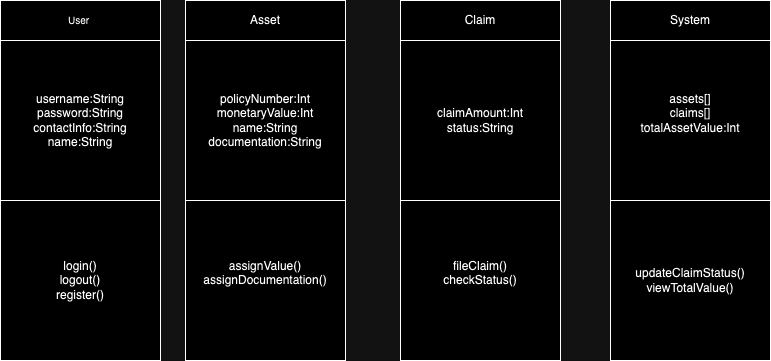

The diagram above was exported from draw.io. Its source (the exported page's mxGraphModel, read from the mxfile embedded in the PNG):
<mxGraphModel dx="1242" dy="819" grid="1" gridSize="10" guides="1" tooltips="1" connect="1" arrows="1" fold="1" page="1" pageScale="1" pageWidth="850" pageHeight="1100" math="0" shadow="0">
  <root>
    <mxCell id="0" />
    <mxCell id="1" parent="0" />
    <mxCell id="eXKrVL-s-DemPv-fnCt9-1" value="&lt;font size=&quot;1&quot;&gt;User&amp;nbsp;&lt;/font&gt;" style="rounded=0;whiteSpace=wrap;html=1;" vertex="1" parent="1">
      <mxGeometry x="80" width="160" height="40" as="geometry" />
    </mxCell>
    <mxCell id="eXKrVL-s-DemPv-fnCt9-2" value="username:String&lt;div&gt;password:String&lt;br&gt;&lt;div&gt;contactInfo:String&lt;/div&gt;&lt;div&gt;name:String&lt;/div&gt;&lt;/div&gt;" style="rounded=0;whiteSpace=wrap;html=1;" vertex="1" parent="1">
      <mxGeometry x="80" y="40" width="160" height="160" as="geometry" />
    </mxCell>
    <mxCell id="eXKrVL-s-DemPv-fnCt9-3" value="Asset" style="rounded=0;whiteSpace=wrap;html=1;" vertex="1" parent="1">
      <mxGeometry x="265" width="160" height="40" as="geometry" />
    </mxCell>
    <mxCell id="eXKrVL-s-DemPv-fnCt9-7" value="policyNumber:Int&lt;div&gt;monetaryValue:Int&lt;/div&gt;&lt;div&gt;name:String&lt;/div&gt;&lt;div&gt;documentation:String&lt;/div&gt;" style="rounded=0;whiteSpace=wrap;html=1;" vertex="1" parent="1">
      <mxGeometry x="265" y="40" width="160" height="160" as="geometry" />
    </mxCell>
    <mxCell id="eXKrVL-s-DemPv-fnCt9-8" value="claimAmount:Int&lt;div&gt;status:String&lt;/div&gt;" style="rounded=0;whiteSpace=wrap;html=1;" vertex="1" parent="1">
      <mxGeometry x="480" y="40" width="160" height="160" as="geometry" />
    </mxCell>
    <mxCell id="eXKrVL-s-DemPv-fnCt9-9" value="Claim" style="rounded=0;whiteSpace=wrap;html=1;" vertex="1" parent="1">
      <mxGeometry x="480" width="160" height="40" as="geometry" />
    </mxCell>
    <mxCell id="eXKrVL-s-DemPv-fnCt9-10" value="login()&lt;div&gt;logout()&lt;/div&gt;&lt;div&gt;register()&lt;/div&gt;" style="rounded=0;whiteSpace=wrap;html=1;" vertex="1" parent="1">
      <mxGeometry x="80" y="200" width="160" height="160" as="geometry" />
    </mxCell>
    <mxCell id="eXKrVL-s-DemPv-fnCt9-11" value="assignValue()&lt;div&gt;assignDocumentation()&lt;/div&gt;&lt;div&gt;&lt;br&gt;&lt;/div&gt;" style="rounded=0;whiteSpace=wrap;html=1;" vertex="1" parent="1">
      <mxGeometry x="265" y="200" width="160" height="160" as="geometry" />
    </mxCell>
    <mxCell id="eXKrVL-s-DemPv-fnCt9-12" value="&lt;div&gt;fileClaim()&lt;/div&gt;checkStatus()&lt;div&gt;&lt;br&gt;&lt;/div&gt;" style="rounded=0;whiteSpace=wrap;html=1;" vertex="1" parent="1">
      <mxGeometry x="480" y="200" width="160" height="160" as="geometry" />
    </mxCell>
    <mxCell id="eXKrVL-s-DemPv-fnCt9-13" value="assets[]&lt;div&gt;claims[]&lt;br&gt;&lt;div&gt;totalAssetValue:Int&lt;/div&gt;&lt;/div&gt;&lt;div&gt;&lt;br&gt;&lt;/div&gt;" style="rounded=0;whiteSpace=wrap;html=1;" vertex="1" parent="1">
      <mxGeometry x="690" y="40" width="160" height="160" as="geometry" />
    </mxCell>
    <mxCell id="eXKrVL-s-DemPv-fnCt9-14" value="System" style="rounded=0;whiteSpace=wrap;html=1;" vertex="1" parent="1">
      <mxGeometry x="690" width="160" height="40" as="geometry" />
    </mxCell>
    <mxCell id="eXKrVL-s-DemPv-fnCt9-15" value="&lt;div&gt;updateClaimStatus()&lt;/div&gt;&lt;div&gt;viewTotalValue()&lt;/div&gt;" style="rounded=0;whiteSpace=wrap;html=1;" vertex="1" parent="1">
      <mxGeometry x="690" y="200" width="160" height="160" as="geometry" />
    </mxCell>
  </root>
</mxGraphModel>